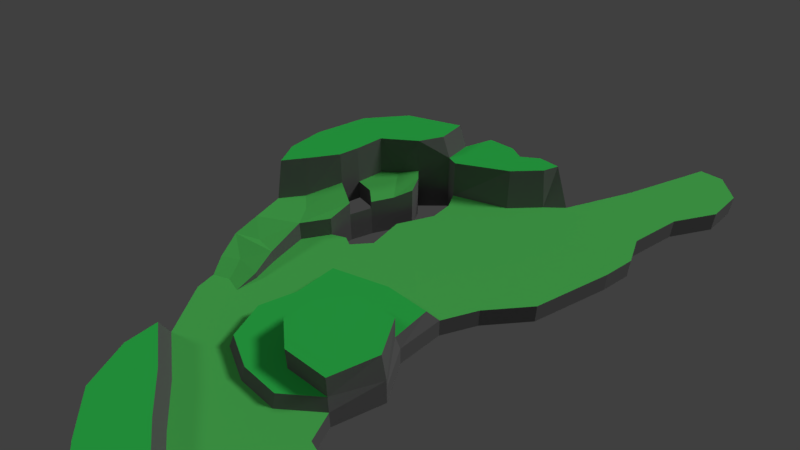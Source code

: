 # Source: SASLevel4.blend  (saved by Blender 2.79.0; exported with 4.5.12 LTS)
import bpy
from mathutils import Matrix  # noqa: F401  (used for matrix-valued properties, if any)

bpy.ops.wm.read_factory_settings(use_empty=True)
scene = bpy.context.scene
scene.name = 'Scene'

# ---- collections
col_collection_1 = bpy.data.collections.new('Collection 1'); scene.collection.children.link(col_collection_1)

# ---- materials (node trees are filled in below, after node groups)
mat_grass = bpy.data.materials.new('Grass')
mat_grass.alpha_threshold = 0.0
mat_grass.use_transparent_shadow = False
mat_grass.diffuse_color = (0.126, 0.8, 0.1572, 1.0)
mat_grass.roughness = 0.5
mat_grass.specular_intensity = 0.0
mat_rock = bpy.data.materials.new('Rock')
mat_rock.alpha_threshold = 0.0
mat_rock.use_transparent_shadow = False
mat_rock.diffuse_color = (0.1873, 0.1873, 0.1873, 1.0)
mat_rock.roughness = 0.5
mat_rock.specular_intensity = 0.0
mat_grassdiscolored = bpy.data.materials.new('GrassDiscolored')
mat_grassdiscolored.alpha_threshold = 0.0
mat_grassdiscolored.use_transparent_shadow = False
mat_grassdiscolored.diffuse_color = (0.04841, 0.8, 0.1253, 1.0)
mat_grassdiscolored.specular_color = (1.0, 0.8931, 0.9208)
mat_grassdiscolored.roughness = 0.5
mat_grassdiscolored.specular_intensity = 0.0

# ---- material node trees

# ---- world
world_world = bpy.data.worlds.new('World'); scene.world = world_world
world_world.color = (0.05088, 0.05088, 0.05088)
world_world.use_sun_shadow = False
world_world.sun_shadow_jitter_overblur = 0.0
world_world.cycles.sampling_method = 'MANUAL'

# ---- cameras
cam_camera = bpy.data.cameras.new('Camera')
cam_camera.clip_end = 100.0
cam_camera.lens = 35.0
cam_camera.sensor_width = 32.0
cam_camera.sensor_height = 18.0
cam_camera.ortho_scale = 7.314
cam_camera.dof.focus_distance = 0.0
cam_camera.dof.aperture_fstop = 128.0

# ---- lights
light_lamp_001 = bpy.data.lights.new('Lamp.001', 'SUN')
light_lamp_001.transmission_factor = 0.0
light_lamp_001.cutoff_distance = 30.0
light_lamp_001.angle = 0.1993
light_lamp_001.energy = 0.2
light_lamp_001.shadow_buffer_clip_start = 1.001
light_lamp_001.shadow_soft_size = 0.1
light_lamp_001.shadow_cascade_max_distance = 1000.0
light_lamp = bpy.data.lights.new('Lamp', 'SUN')
light_lamp.transmission_factor = 0.0
light_lamp.cutoff_distance = 30.0
light_lamp.angle = 0.1993
light_lamp.energy = 1.0
light_lamp.shadow_buffer_clip_start = 1.001
light_lamp.shadow_soft_size = 0.1
light_lamp.shadow_cascade_max_distance = 1000.0

# ---- meshes
me_plane = bpy.data.meshes.new('Plane')
me_plane.from_pydata([(-1.204, -0.1191, 0.0), (0.08102, 1.512, 0.0), (-1.323, -0.5352, 0.0), (-1.846, -3.609, 0.16), (-1.663, -3.981, 0.0), (-1.616, -4.43, 0.0), (0.1131, -4.903, 0.0), (-0.1473, -4.036, 0.0), (0.1409, -3.186, 0.0), (0.1851, -2.164, 0.0), (1.462, -1.67, 0.0), (2.622, -1.478, 0.0), (3.026, -0.7011, 0.0), (3.793, 0.2265, 0.0), (4.306, 1.986, 0.0), (4.428, 2.672, 0.0), (4.176, 3.262, 0.0), (4.425, 4.385, 0.0), (4.973, 5.27, 0.0), (4.979, 6.042, 0.0), (4.451, 6.427, 0.0), (3.941, 6.33, 0.0), (3.164, 4.465, 0.0), (2.417, 3.005, 0.0), (2.03, 2.64, 0.0), (1.455, 2.024, 0.0), (0.2914, 1.468, 0.0), (-0.8235, -0.1445, 0.0), (-0.517, -0.392, 0.0), (-0.05292, 0.4463, 0.0), (-0.2362, 0.8274, 0.0), (-0.4167, 1.02, 0.0), (-1.012, -0.6649, 0.0), (-0.7051, -0.8697, 0.0), (-0.7624, -1.388, 0.0), (-1.142, -1.969, 0.0), (-1.313, -3.825, 0.0), (-0.9589, -3.901, 0.0), (-0.933, -3.395, 0.16), (-1.043, -2.844, 0.333), (-0.4677, -1.233, 0.0), (-0.2625, -1.321, 0.0), (0.08985, -0.9077, 0.0), (0.02135, -0.1308, 0.0), (0.4443, 0.6563, 0.0), (0.445, 1.142, 0.0), (-1.085, 0.477, 0.5), (-1.204, -0.1191, 0.5), (0.08102, 1.512, 1.0), (-1.323, -0.5352, 0.6587), (-1.713, -1.288, 0.5), (-2.081, -1.787, 0.5), (-1.979, -2.486, 0.5), (2.005, 3.025, 1.0), (1.867, 2.696, 1.0), (1.349, 2.141, 1.0), (0.2914, 1.468, 1.0), (1.554, 2.968, 1.0), (1.187, 2.683, 1.0), (0.8793, 2.791, 1.0), (0.325, 2.672, 1.0), (0.07715, 2.078, 1.0), (-0.8235, -0.1445, 0.5), (-0.517, -0.392, 0.5), (-0.05292, 0.4463, 0.6043), (-0.2362, 0.8274, 0.6043), (-0.4167, 1.02, 0.6043), (-0.7051, -0.8697, 0.6587), (-0.7624, -1.388, 0.5), (-1.142, -1.969, 0.5), (-1.595, -1.991, 0.5), (-1.085, 0.477, 1.5), (-1.204, -0.1191, 1.5), (-0.1333, 1.512, 1.5), (-1.323, -0.5352, 1.5), (-1.713, -1.09, 1.5), (-2.081, -1.588, 1.5), (-0.1371, 2.078, 1.5), (-1.222, 1.514, 1.5), (-1.885, 0.7021, 1.5), (-2.235, -0.3648, 1.5), (-2.279, -1.105, 1.5), (-0.4167, 1.02, 1.5), (-0.517, -0.392, 0.3094), (-0.7051, -0.8697, 0.3094), (0.08102, 1.512, -0.5), (0.2914, 1.468, -0.5), (-0.517, -0.392, -0.5), (-0.05292, 0.4463, -0.5), (-0.2362, 0.8274, -0.5), (-0.4167, 1.02, -0.5), (-0.7051, -0.8697, -0.5), (-0.7624, -1.388, -0.5), (-0.4677, -1.233, -0.5), (-0.2625, -1.321, -0.5), (0.08985, -0.9077, -0.5), (0.02135, -0.1308, -0.5), (0.4443, 0.6563, -0.5), (0.445, 1.142, -0.5), (-1.51, -2.813, 0.333), (-2.027, -3.056, 0.333), (-1.479, -3.385, 0.16), (-0.933, -3.395, 0.0), (-1.043, -2.844, 0.0), (-0.2654, 0.0625, 0.0), (-0.2654, 0.0625, 0.5), (-0.2654, 0.0625, -0.5), (-0.8026, 0.743, 0.5), (-1.387, -1.567, 0.5), (0.9265, -5.242, 0.0), (1.852, -5.218, 0.0), (-1.002, -5.516, 0.0), (-0.02665, -6.174, 0.0), (0.8571, -6.897, 0.0), (2.062, -7.76, 0.0), (2.664, -4.534, 0.0), (3.033, -3.392, 0.0), (2.558, -2.547, 0.0), (0.2016, -4.816, 0.3643), (-0.04162, -4.006, 0.3643), (0.2275, -3.212, 0.3643), (0.2688, -2.258, 0.3643), (1.461, -1.796, 0.3643), (2.462, -1.714, 0.3643), (0.9611, -5.132, 0.3643), (1.826, -5.11, 0.3643), (2.584, -4.472, 0.3643), (3.033, -3.392, 0.25), (2.485, -2.616, 0.3643), (2.886, -5.159, 0.0), (3.649, -5.345, 0.0), (4.362, -5.106, 0.0), (3.132, -8.089, 0.0), (4.033, -7.965, 0.0), (1.565, -4.579, 0.3643), (0.988, -4.127, 0.3643), (1.003, -3.454, 0.3643), (1.536, -2.721, 0.3643), (2.584, -4.472, 0.9714), (2.928, -3.405, 0.9714), (2.485, -2.616, 0.9714), (1.565, -4.579, 0.9714), (0.988, -4.127, 0.9714), (1.003, -3.454, 0.9714), (1.536, -2.721, 0.9714), (5.117, -4.135, 0.0), (5.73, -6.723, 0.0), (7.688, -2.027, 0.0), (5.9, -3.1, 0.0), (6.756, -6.766, 0.0), (8.243, -8.535, 0.0), (9.183, -1.995, 0.0), (-1.033, -6.314, 0.0), (-0.6529, -7.417, 0.0), (0.5245, -8.324, 0.0), (1.229, -9.006, 0.0), (2.322, -8.794, 0.0), (-0.8416, -5.782, 0.7), (0.06785, -6.396, 0.7), (0.8919, -7.07, 0.7), (2.016, -7.875, 0.7), (2.909, -8.089, 0.7), (-0.8706, -6.526, 0.7), (-0.5161, -7.554, 0.7), (0.3052, -8.318, 0.7), (1.229, -9.006, 0.7), (2.322, -8.794, 0.7), (3.741, -9.387, 0.0), (3.132, -8.089, 0.4), (4.194, -7.946, 0.4), (5.705, -6.841, 0.4), (6.619, -7.004, 0.4), (8.243, -8.535, 0.4), (2.322, -8.794, 0.4), (3.741, -9.387, 0.4), (2.622, -1.478, -0.5), (3.026, -0.7011, -0.5), (3.793, 0.2265, -0.5), (4.306, 1.986, -0.5), (4.428, 2.672, -0.5), (4.176, 3.262, -0.5), (4.425, 4.385, -0.5), (4.973, 5.27, -0.5), (4.979, 6.042, -0.5), (4.451, 6.427, -0.5), (3.941, 6.33, -0.5), (2.664, -4.534, -0.5), (3.033, -3.392, -0.5), (2.558, -2.547, -0.5), (2.886, -5.159, -0.5), (3.649, -5.345, -0.5), (4.362, -5.106, -0.5), (5.117, -4.135, -0.5), (5.9, -3.1, -0.5)], [], [(35, 34, 68, 69), (28, 83, 84, 33), (8, 9, 10, 11, 12, 13, 14, 15, 16, 17, 18, 19, 20, 21, 22, 23, 24, 25, 26, 45, 44, 43, 42, 41, 40, 34, 35, 103, 102, 37, 7), (46, 107, 66, 82, 71), (24, 23, 53, 54), (25, 24, 54, 55), (27, 62, 47, 0), (26, 25, 55, 56), (28, 63, 62, 27), (2, 0, 47, 49), (26, 56, 48, 1), (104, 105, 63, 28), (30, 65, 64, 29), (31, 66, 65, 30), (31, 1, 48, 66), (32, 2, 49), (33, 32, 49, 67), (34, 33, 67, 68), (54, 53, 57, 58, 59, 60, 61, 48, 56, 55), (105, 64, 65, 107), (50, 51, 52, 70, 69, 108), (47, 72, 74, 49), (107, 46, 47, 62, 63, 105), (51, 50, 75, 76), (47, 46, 71, 72), (48, 61, 77, 73), (50, 49, 74, 75), (48, 73, 82, 66), (71, 82, 73, 77, 78, 79, 80, 81, 76, 75, 74, 72), (26, 1, 85, 86), (30, 29, 88, 89), (41, 94, 93, 40), (31, 30, 89, 90), (42, 95, 94, 41), (1, 31, 90, 85), (43, 96, 95, 42), (28, 33, 91, 87), (44, 97, 96, 43), (45, 98, 97, 44), (33, 34, 92, 91), (45, 26, 86, 98), (104, 28, 87, 106), (40, 93, 92, 34), (38, 39, 99, 100, 3, 101), (3, 4, 36, 37, 38, 101), (100, 99, 39, 69, 70, 52), (38, 102, 103, 39), (38, 37, 102), (69, 39, 103, 35), (29, 104, 106, 88), (29, 64, 105, 104), (49, 50, 108, 67), (7, 6, 118, 119), (117, 11, 123, 128), (11, 10, 122, 123), (110, 115, 126, 125), (8, 7, 119, 120), (115, 116, 127, 126), (9, 8, 120, 121), (6, 109, 124, 118), (109, 110, 125, 124), (116, 117, 128, 127), (10, 9, 121, 122), (124, 125, 126, 134, 135, 136, 137, 128, 123, 122, 121, 120, 119, 118), (4, 5, 111, 112, 113, 114, 132, 133, 131, 130, 129, 115, 110, 109, 6, 7, 37, 36), (137, 136, 143, 144), (127, 128, 140, 139), (135, 134, 141, 142), (128, 137, 144, 140), (136, 135, 142, 143), (126, 127, 139, 138), (134, 126, 138, 141), (139, 140, 144, 143, 142, 141, 138), (131, 133, 146, 145), (147, 146, 149, 150, 151), (148, 145, 146, 147), (155, 154, 164, 165), (152, 111, 157, 162), (112, 111, 157, 158), (156, 166, 165, 155), (153, 152, 162, 163), (168, 161, 166, 173), (113, 112, 158, 159), (154, 153, 163, 164), (132, 114, 160, 161, 168), (114, 113, 159, 160), (158, 157, 162, 163, 164, 165, 166, 161, 160, 159), (149, 146, 170, 171), (167, 150, 172, 174), (146, 133, 169, 170), (150, 149, 171, 172), (167, 156, 173, 174), (133, 132, 168, 169), (168, 173, 174, 172, 171, 170, 169), (20, 19, 183, 184), (129, 130, 190, 189), (13, 12, 176, 177), (21, 20, 184, 185), (130, 131, 191, 190), (14, 13, 177, 178), (15, 14, 178, 179), (131, 145, 192, 191), (16, 15, 179, 180), (116, 115, 186, 187), (17, 16, 180, 181), (117, 116, 187, 188), (18, 17, 181, 182), (11, 117, 188, 175), (145, 148, 193, 192), (19, 18, 182, 183), (115, 129, 189, 186), (12, 11, 175, 176), (67, 108, 69, 68), (66, 107, 65)])
me_plane.polygons.foreach_set('material_index', [1, 1, 0, 1, 1, 1, 1, 1, 1, 1, 1, 1, 1, 1, 1, 1, 1, 1, 2, 0, 0, 1, 0, 1, 1, 1, 1, 1, 2, 1, 1, 1, 1, 1, 1, 1, 1, 1, 1, 1, 1, 1, 1, 0, 0, 0, 1, 1, 1, 1, 1, 0, 1, 1, 1, 1, 1, 1, 1, 1, 1, 1, 1, 2, 0, 1, 1, 1, 1, 1, 1, 1, 2, 0, 0, 0, 1, 1, 1, 1, 1, 1, 1, 1, 1, 1, 2, 1, 1, 1, 1, 1, 1, 2, 1, 1, 1, 1, 1, 1, 1, 1, 1, 1, 1, 1, 1, 1, 1, 1, 1, 1, 0, 0])
me_plane.materials.append(mat_grass)
me_plane.materials.append(mat_rock)
me_plane.materials.append(mat_grassdiscolored)
me_plane.use_remesh_preserve_volume = False
me_plane.use_remesh_preserve_attributes = False
me_plane.use_mirror_vertex_groups = False
me_plane.update()

# ---- objects
ob_plane = bpy.data.objects.new('Plane', me_plane)
ob_lamp_001 = bpy.data.objects.new('Lamp.001', light_lamp_001)
ob_lamp = bpy.data.objects.new('Lamp', light_lamp)
ob_camera = bpy.data.objects.new('Camera', cam_camera)

# ---- transforms, parenting, visibility, modifiers, constraints
ob_plane.location = (0.0, 0.0, 0.0)
ob_plane.lineart.crease_threshold = 0.0
ob_lamp_001.location = (4.076, 1.005, 12.33)
ob_lamp_001.rotation_euler = (0.7854, -0.0, 5.498)
ob_lamp_001.lock_rotations_4d = False
ob_lamp_001.empty_display_type = 'ARROWS'
ob_lamp_001.color = (0.0, 0.0, 0.0, 0.0)
ob_lamp_001.lineart.crease_threshold = 0.0
ob_lamp.location = (4.076, 1.005, 12.33)
ob_lamp.rotation_euler = (0.7854, -0.0, 2.356)
ob_lamp.lock_rotations_4d = False
ob_lamp.empty_display_type = 'ARROWS'
ob_lamp.color = (0.0, 0.0, 0.0, 0.0)
ob_lamp.lineart.crease_threshold = 0.0
ob_camera.location = (10.0, -10.0, 14.0)
ob_camera.rotation_euler = (0.7854, 0.0, 0.7854)
ob_camera.lock_rotations_4d = False
ob_camera.empty_display_type = 'ARROWS'
ob_camera.color = (0.0, 0.0, 0.0, 0.0)
ob_camera.display_type = 'WIRE'
ob_camera.lineart.crease_threshold = 0.0

# ---- collection membership
col_collection_1.objects.link(ob_plane)
col_collection_1.objects.link(ob_lamp_001)
col_collection_1.objects.link(ob_lamp)
col_collection_1.objects.link(ob_camera)

# ---- scene / render settings (as saved in the file)
scene.camera = ob_camera
scene.frame_start = 1; scene.frame_end = 250; scene.frame_set(1)
scene.render.engine = 'BLENDER_EEVEE_NEXT'
scene.render.resolution_percentage = 72
scene.render.dither_intensity = 0.0
scene.cycles.use_denoising = False
scene.cycles.samples = 128
scene.cycles.sampling_pattern = 'TABULATED_SOBOL'
scene.cycles.use_adaptive_sampling = False
scene.cycles.use_light_tree = False
scene.cycles.blur_glossy = 0.0
scene.cycles.sample_clamp_indirect = 0.0
scene.view_settings.view_transform = 'Standard'
bpy.context.view_layer.update()

